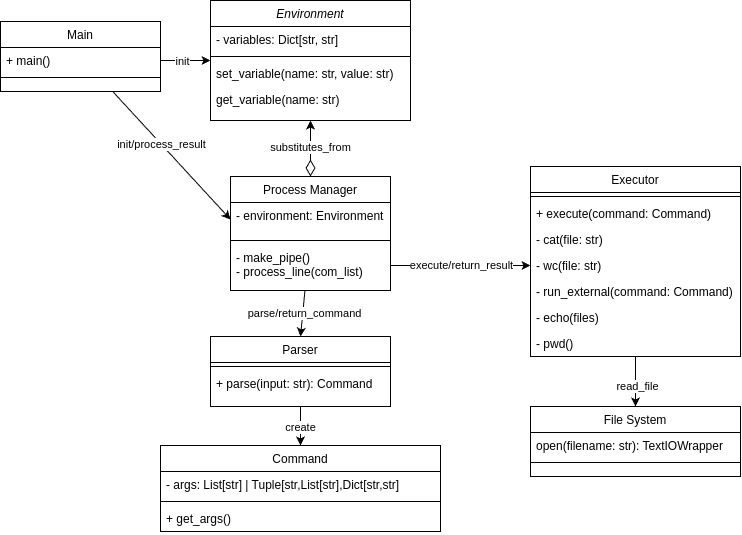

The diagram above was exported from draw.io. Its source (the exported page's mxGraphModel, read from the mxfile embedded in the PNG):
<mxGraphModel dx="1137" dy="633" grid="1" gridSize="10" guides="1" tooltips="1" connect="1" arrows="1" fold="1" page="1" pageScale="1" pageWidth="827" pageHeight="1169" math="0" shadow="0">
  <root>
    <mxCell id="WIyWlLk6GJQsqaUBKTNV-0" />
    <mxCell id="WIyWlLk6GJQsqaUBKTNV-1" parent="WIyWlLk6GJQsqaUBKTNV-0" />
    <mxCell id="fWaw6-pfkfxwiQHYX49Z-14" style="rounded=0;orthogonalLoop=1;jettySize=auto;html=1;entryX=0.5;entryY=0;entryDx=0;entryDy=0;endArrow=diamondThin;endFill=0;startSize=6;endSize=14;startFill=1;startArrow=classic;" edge="1" parent="WIyWlLk6GJQsqaUBKTNV-1" source="zkfFHV4jXpPFQw0GAbJ--0" target="G7xpZKyrk4EYTF8UzjEU-6">
      <mxGeometry relative="1" as="geometry" />
    </mxCell>
    <mxCell id="fWaw6-pfkfxwiQHYX49Z-15" value="substitutes_from" style="edgeLabel;html=1;align=center;verticalAlign=middle;resizable=0;points=[];" vertex="1" connectable="0" parent="fWaw6-pfkfxwiQHYX49Z-14">
      <mxGeometry x="-0.0495" relative="1" as="geometry">
        <mxPoint as="offset" />
      </mxGeometry>
    </mxCell>
    <mxCell id="zkfFHV4jXpPFQw0GAbJ--0" value="Environment" style="swimlane;fontStyle=2;align=center;verticalAlign=top;childLayout=stackLayout;horizontal=1;startSize=26;horizontalStack=0;resizeParent=1;resizeLast=0;collapsible=1;marginBottom=0;rounded=0;shadow=0;strokeWidth=1;" parent="WIyWlLk6GJQsqaUBKTNV-1" vertex="1">
      <mxGeometry x="250" y="54" width="200" height="120" as="geometry">
        <mxRectangle x="230" y="140" width="160" height="26" as="alternateBounds" />
      </mxGeometry>
    </mxCell>
    <mxCell id="zkfFHV4jXpPFQw0GAbJ--1" value="- variables: Dict[str, str]" style="text;align=left;verticalAlign=top;spacingLeft=4;spacingRight=4;overflow=hidden;rotatable=0;points=[[0,0.5],[1,0.5]];portConstraint=eastwest;" parent="zkfFHV4jXpPFQw0GAbJ--0" vertex="1">
      <mxGeometry y="26" width="200" height="26" as="geometry" />
    </mxCell>
    <mxCell id="zkfFHV4jXpPFQw0GAbJ--4" value="" style="line;html=1;strokeWidth=1;align=left;verticalAlign=middle;spacingTop=-1;spacingLeft=3;spacingRight=3;rotatable=0;labelPosition=right;points=[];portConstraint=eastwest;" parent="zkfFHV4jXpPFQw0GAbJ--0" vertex="1">
      <mxGeometry y="52" width="200" height="8" as="geometry" />
    </mxCell>
    <mxCell id="zkfFHV4jXpPFQw0GAbJ--5" value="set_variable(name: str, value: str)&#10;" style="text;align=left;verticalAlign=top;spacingLeft=4;spacingRight=4;overflow=hidden;rotatable=0;points=[[0,0.5],[1,0.5]];portConstraint=eastwest;" parent="zkfFHV4jXpPFQw0GAbJ--0" vertex="1">
      <mxGeometry y="60" width="200" height="26" as="geometry" />
    </mxCell>
    <mxCell id="G7xpZKyrk4EYTF8UzjEU-9" value="get_variable(name: str)&#10;" style="text;align=left;verticalAlign=top;spacingLeft=4;spacingRight=4;overflow=hidden;rotatable=0;points=[[0,0.5],[1,0.5]];portConstraint=eastwest;" parent="zkfFHV4jXpPFQw0GAbJ--0" vertex="1">
      <mxGeometry y="86" width="200" height="26" as="geometry" />
    </mxCell>
    <mxCell id="zkfFHV4jXpPFQw0GAbJ--6" value="Command" style="swimlane;fontStyle=0;align=center;verticalAlign=top;childLayout=stackLayout;horizontal=1;startSize=26;horizontalStack=0;resizeParent=1;resizeLast=0;collapsible=1;marginBottom=0;rounded=0;shadow=0;strokeWidth=1;" parent="WIyWlLk6GJQsqaUBKTNV-1" vertex="1">
      <mxGeometry x="200" y="499" width="280" height="86" as="geometry">
        <mxRectangle x="130" y="380" width="160" height="26" as="alternateBounds" />
      </mxGeometry>
    </mxCell>
    <mxCell id="zkfFHV4jXpPFQw0GAbJ--7" value="- args: List[str] | Tuple[str,List[str],Dict[str,str]" style="text;align=left;verticalAlign=top;spacingLeft=4;spacingRight=4;overflow=hidden;rotatable=0;points=[[0,0.5],[1,0.5]];portConstraint=eastwest;" parent="zkfFHV4jXpPFQw0GAbJ--6" vertex="1">
      <mxGeometry y="26" width="280" height="26" as="geometry" />
    </mxCell>
    <mxCell id="zkfFHV4jXpPFQw0GAbJ--9" value="" style="line;html=1;strokeWidth=1;align=left;verticalAlign=middle;spacingTop=-1;spacingLeft=3;spacingRight=3;rotatable=0;labelPosition=right;points=[];portConstraint=eastwest;" parent="zkfFHV4jXpPFQw0GAbJ--6" vertex="1">
      <mxGeometry y="52" width="280" height="8" as="geometry" />
    </mxCell>
    <mxCell id="fWaw6-pfkfxwiQHYX49Z-7" value="+ get_args()" style="text;align=left;verticalAlign=top;spacingLeft=4;spacingRight=4;overflow=hidden;rotatable=0;points=[[0,0.5],[1,0.5]];portConstraint=eastwest;" vertex="1" parent="zkfFHV4jXpPFQw0GAbJ--6">
      <mxGeometry y="60" width="280" height="26" as="geometry" />
    </mxCell>
    <mxCell id="fWaw6-pfkfxwiQHYX49Z-12" style="rounded=0;orthogonalLoop=1;jettySize=auto;html=1;exitX=0.5;exitY=1;exitDx=0;exitDy=0;entryX=0.5;entryY=0;entryDx=0;entryDy=0;" edge="1" parent="WIyWlLk6GJQsqaUBKTNV-1" source="zkfFHV4jXpPFQw0GAbJ--13" target="zkfFHV4jXpPFQw0GAbJ--6">
      <mxGeometry relative="1" as="geometry" />
    </mxCell>
    <mxCell id="fWaw6-pfkfxwiQHYX49Z-13" value="create" style="edgeLabel;html=1;align=center;verticalAlign=middle;resizable=0;points=[];" vertex="1" connectable="0" parent="fWaw6-pfkfxwiQHYX49Z-12">
      <mxGeometry x="0.0721" relative="1" as="geometry">
        <mxPoint as="offset" />
      </mxGeometry>
    </mxCell>
    <mxCell id="zkfFHV4jXpPFQw0GAbJ--13" value="Parser" style="swimlane;fontStyle=0;align=center;verticalAlign=top;childLayout=stackLayout;horizontal=1;startSize=26;horizontalStack=0;resizeParent=1;resizeLast=0;collapsible=1;marginBottom=0;rounded=0;shadow=0;strokeWidth=1;" parent="WIyWlLk6GJQsqaUBKTNV-1" vertex="1">
      <mxGeometry x="250" y="390" width="180" height="70" as="geometry">
        <mxRectangle x="340" y="380" width="170" height="26" as="alternateBounds" />
      </mxGeometry>
    </mxCell>
    <mxCell id="zkfFHV4jXpPFQw0GAbJ--15" value="" style="line;html=1;strokeWidth=1;align=left;verticalAlign=middle;spacingTop=-1;spacingLeft=3;spacingRight=3;rotatable=0;labelPosition=right;points=[];portConstraint=eastwest;" parent="zkfFHV4jXpPFQw0GAbJ--13" vertex="1">
      <mxGeometry y="26" width="180" height="8" as="geometry" />
    </mxCell>
    <mxCell id="fWaw6-pfkfxwiQHYX49Z-6" value="+ parse(input: str): Command" style="text;align=left;verticalAlign=top;spacingLeft=4;spacingRight=4;overflow=hidden;rotatable=0;points=[[0,0.5],[1,0.5]];portConstraint=eastwest;" vertex="1" parent="zkfFHV4jXpPFQw0GAbJ--13">
      <mxGeometry y="34" width="180" height="26" as="geometry" />
    </mxCell>
    <mxCell id="fWaw6-pfkfxwiQHYX49Z-2" style="rounded=0;orthogonalLoop=1;jettySize=auto;html=1;exitX=0.5;exitY=1;exitDx=0;exitDy=0;entryX=0.5;entryY=0;entryDx=0;entryDy=0;" edge="1" parent="WIyWlLk6GJQsqaUBKTNV-1" source="zkfFHV4jXpPFQw0GAbJ--17" target="G7xpZKyrk4EYTF8UzjEU-3">
      <mxGeometry relative="1" as="geometry" />
    </mxCell>
    <mxCell id="fWaw6-pfkfxwiQHYX49Z-3" value="read_file" style="edgeLabel;html=1;align=center;verticalAlign=middle;resizable=0;points=[];" vertex="1" connectable="0" parent="fWaw6-pfkfxwiQHYX49Z-2">
      <mxGeometry x="0.1751" y="2" relative="1" as="geometry">
        <mxPoint as="offset" />
      </mxGeometry>
    </mxCell>
    <mxCell id="zkfFHV4jXpPFQw0GAbJ--17" value="Executor" style="swimlane;fontStyle=0;align=center;verticalAlign=top;childLayout=stackLayout;horizontal=1;startSize=26;horizontalStack=0;resizeParent=1;resizeLast=0;collapsible=1;marginBottom=0;rounded=0;shadow=0;strokeWidth=1;" parent="WIyWlLk6GJQsqaUBKTNV-1" vertex="1">
      <mxGeometry x="570" y="220" width="210" height="190" as="geometry">
        <mxRectangle x="550" y="140" width="160" height="26" as="alternateBounds" />
      </mxGeometry>
    </mxCell>
    <mxCell id="zkfFHV4jXpPFQw0GAbJ--23" value="" style="line;html=1;strokeWidth=1;align=left;verticalAlign=middle;spacingTop=-1;spacingLeft=3;spacingRight=3;rotatable=0;labelPosition=right;points=[];portConstraint=eastwest;" parent="zkfFHV4jXpPFQw0GAbJ--17" vertex="1">
      <mxGeometry y="26" width="210" height="8" as="geometry" />
    </mxCell>
    <mxCell id="zkfFHV4jXpPFQw0GAbJ--24" value="+ execute(command: Command)" style="text;align=left;verticalAlign=top;spacingLeft=4;spacingRight=4;overflow=hidden;rotatable=0;points=[[0,0.5],[1,0.5]];portConstraint=eastwest;" parent="zkfFHV4jXpPFQw0GAbJ--17" vertex="1">
      <mxGeometry y="34" width="210" height="26" as="geometry" />
    </mxCell>
    <mxCell id="G7xpZKyrk4EYTF8UzjEU-10" value="- cat(file: str)" style="text;align=left;verticalAlign=top;spacingLeft=4;spacingRight=4;overflow=hidden;rotatable=0;points=[[0,0.5],[1,0.5]];portConstraint=eastwest;" parent="zkfFHV4jXpPFQw0GAbJ--17" vertex="1">
      <mxGeometry y="60" width="210" height="26" as="geometry" />
    </mxCell>
    <mxCell id="G7xpZKyrk4EYTF8UzjEU-11" value="- wc(file: str)" style="text;align=left;verticalAlign=top;spacingLeft=4;spacingRight=4;overflow=hidden;rotatable=0;points=[[0,0.5],[1,0.5]];portConstraint=eastwest;" parent="zkfFHV4jXpPFQw0GAbJ--17" vertex="1">
      <mxGeometry y="86" width="210" height="26" as="geometry" />
    </mxCell>
    <mxCell id="G7xpZKyrk4EYTF8UzjEU-12" value="- run_external(command: Command)" style="text;align=left;verticalAlign=top;spacingLeft=4;spacingRight=4;overflow=hidden;rotatable=0;points=[[0,0.5],[1,0.5]];portConstraint=eastwest;" parent="zkfFHV4jXpPFQw0GAbJ--17" vertex="1">
      <mxGeometry y="112" width="210" height="26" as="geometry" />
    </mxCell>
    <mxCell id="G7xpZKyrk4EYTF8UzjEU-13" value="- echo(files)" style="text;align=left;verticalAlign=top;spacingLeft=4;spacingRight=4;overflow=hidden;rotatable=0;points=[[0,0.5],[1,0.5]];portConstraint=eastwest;" parent="zkfFHV4jXpPFQw0GAbJ--17" vertex="1">
      <mxGeometry y="138" width="210" height="26" as="geometry" />
    </mxCell>
    <mxCell id="fWaw6-pfkfxwiQHYX49Z-17" value="- pwd()" style="text;align=left;verticalAlign=top;spacingLeft=4;spacingRight=4;overflow=hidden;rotatable=0;points=[[0,0.5],[1,0.5]];portConstraint=eastwest;" vertex="1" parent="zkfFHV4jXpPFQw0GAbJ--17">
      <mxGeometry y="164" width="210" height="26" as="geometry" />
    </mxCell>
    <mxCell id="fWaw6-pfkfxwiQHYX49Z-8" style="rounded=0;orthogonalLoop=1;jettySize=auto;html=1;entryX=0;entryY=0.5;entryDx=0;entryDy=0;startArrow=none;startFill=0;" edge="1" parent="WIyWlLk6GJQsqaUBKTNV-1" source="G7xpZKyrk4EYTF8UzjEU-0" target="G7xpZKyrk4EYTF8UzjEU-7">
      <mxGeometry relative="1" as="geometry" />
    </mxCell>
    <mxCell id="fWaw6-pfkfxwiQHYX49Z-9" value="init/process_result" style="edgeLabel;html=1;align=center;verticalAlign=middle;resizable=0;points=[];" vertex="1" connectable="0" parent="fWaw6-pfkfxwiQHYX49Z-8">
      <mxGeometry x="-0.1861" relative="1" as="geometry">
        <mxPoint as="offset" />
      </mxGeometry>
    </mxCell>
    <mxCell id="G7xpZKyrk4EYTF8UzjEU-0" value="Main" style="swimlane;fontStyle=0;align=center;verticalAlign=top;childLayout=stackLayout;horizontal=1;startSize=26;horizontalStack=0;resizeParent=1;resizeLast=0;collapsible=1;marginBottom=0;rounded=0;shadow=0;strokeWidth=1;" parent="WIyWlLk6GJQsqaUBKTNV-1" vertex="1">
      <mxGeometry x="40" y="75" width="160" height="70" as="geometry">
        <mxRectangle x="340" y="380" width="170" height="26" as="alternateBounds" />
      </mxGeometry>
    </mxCell>
    <mxCell id="G7xpZKyrk4EYTF8UzjEU-1" value="+ main()" style="text;align=left;verticalAlign=top;spacingLeft=4;spacingRight=4;overflow=hidden;rotatable=0;points=[[0,0.5],[1,0.5]];portConstraint=eastwest;" parent="G7xpZKyrk4EYTF8UzjEU-0" vertex="1">
      <mxGeometry y="26" width="160" height="26" as="geometry" />
    </mxCell>
    <mxCell id="G7xpZKyrk4EYTF8UzjEU-2" value="" style="line;html=1;strokeWidth=1;align=left;verticalAlign=middle;spacingTop=-1;spacingLeft=3;spacingRight=3;rotatable=0;labelPosition=right;points=[];portConstraint=eastwest;" parent="G7xpZKyrk4EYTF8UzjEU-0" vertex="1">
      <mxGeometry y="52" width="160" height="8" as="geometry" />
    </mxCell>
    <mxCell id="G7xpZKyrk4EYTF8UzjEU-3" value="File System" style="swimlane;fontStyle=0;align=center;verticalAlign=top;childLayout=stackLayout;horizontal=1;startSize=26;horizontalStack=0;resizeParent=1;resizeLast=0;collapsible=1;marginBottom=0;rounded=0;shadow=0;strokeWidth=1;" parent="WIyWlLk6GJQsqaUBKTNV-1" vertex="1">
      <mxGeometry x="570" y="460" width="210" height="70" as="geometry">
        <mxRectangle x="340" y="380" width="170" height="26" as="alternateBounds" />
      </mxGeometry>
    </mxCell>
    <mxCell id="G7xpZKyrk4EYTF8UzjEU-4" value="open(filename: str): TextIOWrapper" style="text;align=left;verticalAlign=top;spacingLeft=4;spacingRight=4;overflow=hidden;rotatable=0;points=[[0,0.5],[1,0.5]];portConstraint=eastwest;" parent="G7xpZKyrk4EYTF8UzjEU-3" vertex="1">
      <mxGeometry y="26" width="210" height="26" as="geometry" />
    </mxCell>
    <mxCell id="G7xpZKyrk4EYTF8UzjEU-5" value="" style="line;html=1;strokeWidth=1;align=left;verticalAlign=middle;spacingTop=-1;spacingLeft=3;spacingRight=3;rotatable=0;labelPosition=right;points=[];portConstraint=eastwest;" parent="G7xpZKyrk4EYTF8UzjEU-3" vertex="1">
      <mxGeometry y="52" width="210" height="8" as="geometry" />
    </mxCell>
    <mxCell id="fWaw6-pfkfxwiQHYX49Z-20" style="rounded=0;orthogonalLoop=1;jettySize=auto;html=1;entryX=0.5;entryY=0;entryDx=0;entryDy=0;" edge="1" parent="WIyWlLk6GJQsqaUBKTNV-1" source="G7xpZKyrk4EYTF8UzjEU-6" target="zkfFHV4jXpPFQw0GAbJ--13">
      <mxGeometry relative="1" as="geometry" />
    </mxCell>
    <mxCell id="fWaw6-pfkfxwiQHYX49Z-25" value="&lt;span style=&quot;color: rgba(0, 0, 0, 0); font-family: monospace; font-size: 0px; text-align: start; background-color: rgb(251, 251, 251);&quot;&gt;%3CmxGraphModel%3E%3Croot%3E%3CmxCell%20id%3D%220%22%2F%3E%3CmxCell%20id%3D%221%22%20parent%3D%220%22%2F%3E%3CmxCell%20id%3D%222%22%20value%3D%22execute%2Freturn_result%22%20style%3D%22edgeLabel%3Bhtml%3D1%3Balign%3Dcenter%3BverticalAlign%3Dmiddle%3Bresizable%3D0%3Bpoints%3D%5B%5D%3B%22%20vertex%3D%221%22%20connectable%3D%220%22%20parent%3D%221%22%3E%3CmxGeometry%20x%3D%22499.9310344827586%22%20y%3D%22319.0000000000001%22%20as%3D%22geometry%22%2F%3E%3C%2FmxCell%3E%3C%2Froot%3E%3C%2FmxGraphModel%3&lt;/span&gt;" style="edgeLabel;html=1;align=center;verticalAlign=middle;resizable=0;points=[];" vertex="1" connectable="0" parent="fWaw6-pfkfxwiQHYX49Z-20">
      <mxGeometry x="-0.0991" y="-1" relative="1" as="geometry">
        <mxPoint as="offset" />
      </mxGeometry>
    </mxCell>
    <mxCell id="fWaw6-pfkfxwiQHYX49Z-26" value="parse/return_command" style="edgeLabel;html=1;align=center;verticalAlign=middle;resizable=0;points=[];" vertex="1" connectable="0" parent="fWaw6-pfkfxwiQHYX49Z-20">
      <mxGeometry x="-0.0186" y="1" relative="1" as="geometry">
        <mxPoint as="offset" />
      </mxGeometry>
    </mxCell>
    <mxCell id="G7xpZKyrk4EYTF8UzjEU-6" value="Process Manager" style="swimlane;fontStyle=0;align=center;verticalAlign=top;childLayout=stackLayout;horizontal=1;startSize=26;horizontalStack=0;resizeParent=1;resizeLast=0;collapsible=1;marginBottom=0;rounded=0;shadow=0;strokeWidth=1;" parent="WIyWlLk6GJQsqaUBKTNV-1" vertex="1">
      <mxGeometry x="270" y="230" width="160" height="114" as="geometry">
        <mxRectangle x="340" y="380" width="170" height="26" as="alternateBounds" />
      </mxGeometry>
    </mxCell>
    <mxCell id="G7xpZKyrk4EYTF8UzjEU-7" value="- environment: Environment" style="text;align=left;verticalAlign=top;spacingLeft=4;spacingRight=4;overflow=hidden;rotatable=0;points=[[0,0.5],[1,0.5]];portConstraint=eastwest;" parent="G7xpZKyrk4EYTF8UzjEU-6" vertex="1">
      <mxGeometry y="26" width="160" height="34" as="geometry" />
    </mxCell>
    <mxCell id="G7xpZKyrk4EYTF8UzjEU-8" value="" style="line;html=1;strokeWidth=1;align=left;verticalAlign=middle;spacingTop=-1;spacingLeft=3;spacingRight=3;rotatable=0;labelPosition=right;points=[];portConstraint=eastwest;" parent="G7xpZKyrk4EYTF8UzjEU-6" vertex="1">
      <mxGeometry y="60" width="160" height="8" as="geometry" />
    </mxCell>
    <mxCell id="fWaw6-pfkfxwiQHYX49Z-0" value="- make_pipe()&#10;- process_line(com_list)" style="text;align=left;verticalAlign=top;spacingLeft=4;spacingRight=4;overflow=hidden;rotatable=0;points=[[0,0.5],[1,0.5]];portConstraint=eastwest;" vertex="1" parent="G7xpZKyrk4EYTF8UzjEU-6">
      <mxGeometry y="68" width="160" height="42" as="geometry" />
    </mxCell>
    <mxCell id="fWaw6-pfkfxwiQHYX49Z-10" style="rounded=0;orthogonalLoop=1;jettySize=auto;html=1;entryX=0;entryY=0.5;entryDx=0;entryDy=0;exitX=1;exitY=0.5;exitDx=0;exitDy=0;" edge="1" parent="WIyWlLk6GJQsqaUBKTNV-1" source="G7xpZKyrk4EYTF8UzjEU-1" target="zkfFHV4jXpPFQw0GAbJ--0">
      <mxGeometry relative="1" as="geometry" />
    </mxCell>
    <mxCell id="fWaw6-pfkfxwiQHYX49Z-11" value="init" style="edgeLabel;html=1;align=center;verticalAlign=middle;resizable=0;points=[];" vertex="1" connectable="0" parent="fWaw6-pfkfxwiQHYX49Z-10">
      <mxGeometry x="-0.12" y="-1" relative="1" as="geometry">
        <mxPoint as="offset" />
      </mxGeometry>
    </mxCell>
    <mxCell id="fWaw6-pfkfxwiQHYX49Z-18" style="rounded=0;orthogonalLoop=1;jettySize=auto;html=1;entryX=0;entryY=0.5;entryDx=0;entryDy=0;startArrow=none;startFill=0;" edge="1" parent="WIyWlLk6GJQsqaUBKTNV-1" source="fWaw6-pfkfxwiQHYX49Z-0" target="G7xpZKyrk4EYTF8UzjEU-11">
      <mxGeometry relative="1" as="geometry" />
    </mxCell>
    <mxCell id="fWaw6-pfkfxwiQHYX49Z-19" value="execute/return_result" style="edgeLabel;html=1;align=center;verticalAlign=middle;resizable=0;points=[];" vertex="1" connectable="0" parent="fWaw6-pfkfxwiQHYX49Z-18">
      <mxGeometry x="-0.1716" y="-3" relative="1" as="geometry">
        <mxPoint x="12" y="-3" as="offset" />
      </mxGeometry>
    </mxCell>
  </root>
</mxGraphModel>